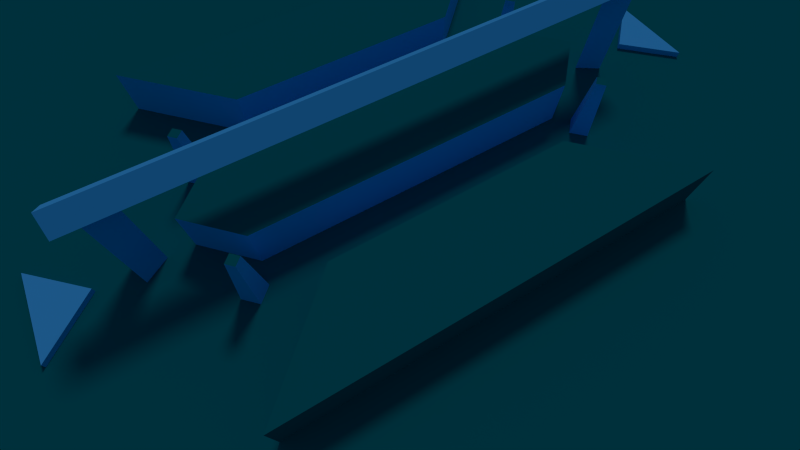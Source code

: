 # Source: test.blend  (saved by Blender 2.76.0; exported with 4.5.12 LTS)
import bpy
from mathutils import Matrix  # noqa: F401  (used for matrix-valued properties, if any)

bpy.ops.wm.read_factory_settings(use_empty=True)
scene = bpy.context.scene
scene.name = 'Scene'

# ---- collections
col_collection_1 = bpy.data.collections.new('Collection 1'); scene.collection.children.link(col_collection_1)

# ---- materials (node trees are filled in below, after node groups)
mat_material_003 = bpy.data.materials.new('Material.003')
mat_material_003.alpha_threshold = 0.0
mat_material_003.use_transparent_shadow = False
mat_material_003.diffuse_color = (0.08869, 0.4671, 1.0, 1.0)
mat_material_003.roughness = 0.5
mat_material_003.line_color = (0.0, 0.0, 0.0, 1.0)
mat_material_002 = bpy.data.materials.new('Material.002')
mat_material_002.alpha_threshold = 0.0
mat_material_002.use_transparent_shadow = False
mat_material_002.diffuse_color = (0.0, 0.1462, 0.1845, 1.0)
mat_material_002.roughness = 0.5

# ---- material node trees

# ---- world
world_world_001 = bpy.data.worlds.new('World.001'); scene.world = world_world_001
world_world_001.color = (0.0, 0.06848, 0.107)
world_world_001.use_sun_shadow = False
world_world_001.sun_shadow_jitter_overblur = 0.0
world_world_001.cycles.sampling_method = 'MANUAL'
world_world_001.cycles.sample_map_resolution = 256

# ---- cameras
cam_camera = bpy.data.cameras.new('Camera')
cam_camera.lens = 19.8
cam_camera.sensor_width = 33.23
cam_camera.sensor_height = 18.0
cam_camera.ortho_scale = 300.0
cam_camera.display_size = 2.0
cam_camera.lens_unit = 'FOV'
cam_camera.dof.focus_distance = 0.0
cam_camera.dof.aperture_fstop = 128.0
cam_camera.dof.aperture_blades = 6

# ---- lights
light_sun = bpy.data.lights.new('sun', 'SUN')
light_sun.color = (0.5277, 0.5277, 0.5277)
light_sun.transmission_factor = 0.0
light_sun.angle = 0.1993
light_sun.energy = 1.0
light_sun.shadow_buffer_clip_start = 0.5
light_sun.shadow_soft_size = 0.1
light_sun.shadow_cascade_max_distance = 1000.0
light_sun.cycles.use_multiple_importance_sampling = False

# ---- meshes
me_cube = bpy.data.meshes.new('Cube')
me_cube.from_pydata([(-43.53, 0.0, 15.11), (-43.53, 2.62, 15.78), (-43.53, 0.0, 15.78), (0.0, 0.0, 15.11), (0.0, 2.62, 15.78), (0.0, 29.66, 0.0), (-54.5, 29.66, 0.0), (0.0, 0.0, 0.0), (-54.5, 0.0, 0.0), (-32.82, 0.0, 0.0007143), (-32.82, 0.0, 7.374), (-25.7, 7.132, 0.0007143), (-25.7, 7.132, 7.374), (0.0, 0.0, 7.374), (0.0, 7.132, 0.0007143), (0.0, 7.132, 7.374), (0.0, 29.66, 7.374), (0.0, 15.4, 0.0007143), (0.0, 15.4, 7.374), (-32.82, 29.66, 0.0007143), (-32.82, 29.66, 7.374), (-18.52, 15.4, 0.0007143), (-18.52, 15.4, 7.374), (-54.47, 0.0, 0.9579), (-54.47, 7.132, 0.0007143), (-54.47, 7.132, 0.9579), (-46.78, 0.0, 0.0007143), (-46.78, 0.0, 0.9579), (-40.42, 0.0, 15.79), (-40.42, 2.271, 0.0007143), (-40.42, 2.271, 15.79), (-36.89, 0.0, 0.0007143), (-36.89, 0.0, 15.79), (-40.42, 0.0, 0.0001248), (-43.53, 0.0, 17.92), (0.0, 0.0, 17.92), (-28.26, 12.98, -0.003164), (-30.3, 10.94, -0.003164), (-28.26, 8.889, -0.003164), (-26.21, 10.94, -0.003164), (-28.26, 11.96, 10.1), (-29.28, 10.94, 10.1), (-28.26, 9.913, 10.1), (-27.23, 10.94, 10.1)], [], [(1, 2, 34), (3, 0, 1, 4), (8, 7, 5, 6), (10, 12, 11, 9), (12, 15, 14, 11), (13, 15, 12, 10), (18, 22, 21, 17), (22, 20, 19, 21), (20, 22, 18, 16), (25, 27, 26, 24), (27, 25, 23), (30, 32, 31, 29), (33, 28, 30, 29), (2, 1, 0), (20, 16, 5, 19), (25, 24, 8, 23), (4, 1, 34, 35), (36, 40, 43, 39), (38, 42, 41, 37), (39, 43, 42, 38), (37, 41, 40, 36), (41, 42, 43, 40)])
me_cube.polygons.foreach_set('material_index', [0, 0, 1, 0, 0, 1, 0, 0, 1, 0, 0, 0, 0, 0, 1, 1, 0, 0, 0, 0, 0, 1])
me_cube.materials.append(mat_material_003)
me_cube.materials.append(mat_material_002)
me_cube.use_remesh_preserve_volume = False
me_cube.use_remesh_preserve_attributes = False
me_cube.use_mirror_vertex_groups = False
me_cube.update()
me_city1_001 = bpy.data.meshes.new('city1.001')
me_city1_001.from_pydata([(-54.5, 0.0, 0.0002422), (-54.5, 29.66, 0.0002422), (-589.1, 0.0, 0.0002422), (-589.1, 408.0, 0.0002422), (0.0, 408.0, 0.0002422), (0.0, 29.66, 0.0002422), (-61.24, 0.8075, 20.16), (0.0, 0.8075, 20.16)], [], [(1, 3, 2, 0), (5, 4, 3, 1)])
me_city1_001.materials.append(mat_material_002)
me_city1_001.use_remesh_preserve_volume = False
me_city1_001.use_remesh_preserve_attributes = False
me_city1_001.use_mirror_vertex_groups = False
me_city1_001.update()

# ---- objects
ob_playerspawn_009 = bpy.data.objects.new('playerspawn.009', None)
ob_playerspawn_008 = bpy.data.objects.new('playerspawn.008', None)
ob_playerspawn_007 = bpy.data.objects.new('playerspawn.007', None)
ob_playerspawn_006 = bpy.data.objects.new('playerspawn.006', None)
ob_playerspawn_005 = bpy.data.objects.new('playerspawn.005', None)
ob_playerspawn_004 = bpy.data.objects.new('playerspawn.004', None)
ob_playerspawn_003 = bpy.data.objects.new('playerspawn.003', None)
ob_playerspawn_002 = bpy.data.objects.new('playerspawn.002', None)
ob_playerspawn_001 = bpy.data.objects.new('playerspawn.001', None)
ob_cube = bpy.data.objects.new('Cube', me_cube)
ob_ai_player_001 = bpy.data.objects.new('ai_player.001', None)
ob_playerspawn_000 = bpy.data.objects.new('playerspawn.000', None)
ob_scenery = bpy.data.objects.new('scenery', me_city1_001)
ob_sun_decal = bpy.data.objects.new('sun_decal', None)
ob_sun = bpy.data.objects.new('sun', light_sun)
ob_map_view = bpy.data.objects.new('map_view', cam_camera)

# ---- transforms, parenting, visibility, modifiers, constraints
ob_playerspawn_009.location = (28.29, -10.92, 11.35)
ob_playerspawn_009.rotation_euler = (0.0, -0.0, 3.142)
ob_playerspawn_009.empty_display_type = 'ARROWS'
ob_playerspawn_009.empty_image_offset = (0.0, 0.0)
ob_playerspawn_009.lineart.crease_threshold = 0.0
ob_playerspawn_008.location = (28.29, 10.94, 11.35)
ob_playerspawn_008.rotation_euler = (0.0, -0.0, 3.142)
ob_playerspawn_008.empty_display_type = 'ARROWS'
ob_playerspawn_008.empty_image_offset = (0.0, 0.0)
ob_playerspawn_008.lineart.crease_threshold = 0.0
ob_playerspawn_007.location = (-28.26, 10.94, 11.35)
ob_playerspawn_007.empty_display_type = 'ARROWS'
ob_playerspawn_007.empty_image_offset = (0.0, 0.0)
ob_playerspawn_007.lineart.crease_threshold = 0.0
ob_playerspawn_006.location = (-28.26, -10.92, 11.35)
ob_playerspawn_006.empty_display_type = 'ARROWS'
ob_playerspawn_006.empty_image_offset = (0.0, 0.0)
ob_playerspawn_006.lineart.crease_threshold = 0.0
ob_playerspawn_005.location = (50.63, 14.33, -0.003164)
ob_playerspawn_005.rotation_euler = (0.0, -0.0, 1.571)
ob_playerspawn_005.empty_image_offset = (0.0, 0.0)
ob_playerspawn_005.lineart.crease_threshold = 0.0
ob_playerspawn_004.location = (50.63, -13.67, -0.003164)
ob_playerspawn_004.rotation_euler = (0.0, -0.0, 1.571)
ob_playerspawn_004.empty_image_offset = (0.0, 0.0)
ob_playerspawn_004.lineart.crease_threshold = 0.0
ob_playerspawn_003.location = (-51.03, -13.67, -0.003164)
ob_playerspawn_003.rotation_euler = (0.0, -0.0, 1.571)
ob_playerspawn_003.empty_image_offset = (0.0, 0.0)
ob_playerspawn_003.lineart.crease_threshold = 0.0
ob_playerspawn_002.location = (-51.03, 14.33, -0.003164)
ob_playerspawn_002.rotation_euler = (0.0, -0.0, 1.571)
ob_playerspawn_002.empty_image_offset = (0.0, 0.0)
ob_playerspawn_002.lineart.crease_threshold = 0.0
ob_playerspawn_001.location = (50.63, 0.3284, 0.9565)
ob_playerspawn_001.rotation_euler = (0.0, -0.0, 1.571)
ob_playerspawn_001.empty_image_offset = (0.0, 0.0)
ob_playerspawn_001.lineart.crease_threshold = 0.0
ob_cube.location = (0.0, 0.0, 0.0)
ob_cube.lineart.crease_threshold = 0.0
_m = ob_cube.modifiers.new('Mirror', 'MIRROR')
_m.use_axis = (True, True, False)
_m.use_clip = True
ob_ai_player_001.location = (-39.24, -46.05, 75.64)
ob_ai_player_001.empty_image_offset = (0.0, 0.0)
ob_ai_player_001.lineart.crease_threshold = 0.0
ob_playerspawn_000.location = (-51.03, 0.3284, 0.9565)
ob_playerspawn_000.rotation_euler = (0.0, -0.0, 1.571)
ob_playerspawn_000.empty_image_offset = (0.0, 0.0)
ob_playerspawn_000.lineart.crease_threshold = 0.0
ob_scenery.location = (0.0, 0.0, 0.0)
ob_scenery.lock_rotations_4d = False
ob_scenery.empty_display_type = 'ARROWS'
ob_scenery.lineart.crease_threshold = 0.0
_m = ob_scenery.modifiers.new('Mirror', 'MIRROR')
_m.use_axis = (True, True, False)
_m.use_clip = True
ob_sun_decal.location = (-59.0, -41.97, 82.87)
ob_sun_decal.rotation_euler = (4.488, -0.9245, 0.786)
ob_sun_decal.empty_display_type = 'ARROWS'
ob_sun_decal.empty_image_offset = (0.0, 0.0)
ob_sun_decal.lineart.crease_threshold = 0.0
ob_sun.location = (-60.01, -41.97, 82.96)
ob_sun.rotation_euler = (-0.6089, 0.2139, -0.4671)
ob_sun.lineart.crease_threshold = 0.0
ob_map_view.location = (-23.34, -41.04, 60.32)
ob_map_view.rotation_euler = (0.5106, 9.573e-07, -0.5299)
ob_map_view.lineart.crease_threshold = 0.0

# ---- collection membership
col_collection_1.objects.link(ob_playerspawn_009)
col_collection_1.objects.link(ob_playerspawn_008)
col_collection_1.objects.link(ob_playerspawn_007)
col_collection_1.objects.link(ob_playerspawn_006)
col_collection_1.objects.link(ob_playerspawn_005)
col_collection_1.objects.link(ob_playerspawn_004)
col_collection_1.objects.link(ob_playerspawn_003)
col_collection_1.objects.link(ob_playerspawn_002)
col_collection_1.objects.link(ob_playerspawn_001)
col_collection_1.objects.link(ob_cube)
col_collection_1.objects.link(ob_ai_player_001)
col_collection_1.objects.link(ob_playerspawn_000)
col_collection_1.objects.link(ob_scenery)
col_collection_1.objects.link(ob_sun_decal)
col_collection_1.objects.link(ob_sun)
col_collection_1.objects.link(ob_map_view)

# ---- scene / render settings (as saved in the file)
scene.camera = ob_map_view
scene.frame_start = 1; scene.frame_end = 250; scene.frame_set(1)
scene.render.engine = 'BLENDER_EEVEE_NEXT'
scene.render.resolution_percentage = 50
scene.render.dither_intensity = 0.0
scene.cycles.use_denoising = False
scene.cycles.samples = 10
scene.cycles.sampling_pattern = 'TABULATED_SOBOL'
scene.cycles.light_sampling_threshold = 0.0
scene.cycles.use_adaptive_sampling = False
scene.cycles.use_light_tree = False
scene.cycles.blur_glossy = 0.0
scene.cycles.pixel_filter_type = 'GAUSSIAN'
scene.cycles.sample_clamp_indirect = 0.0
scene.view_settings.view_transform = 'Standard'
bpy.context.view_layer.update()
